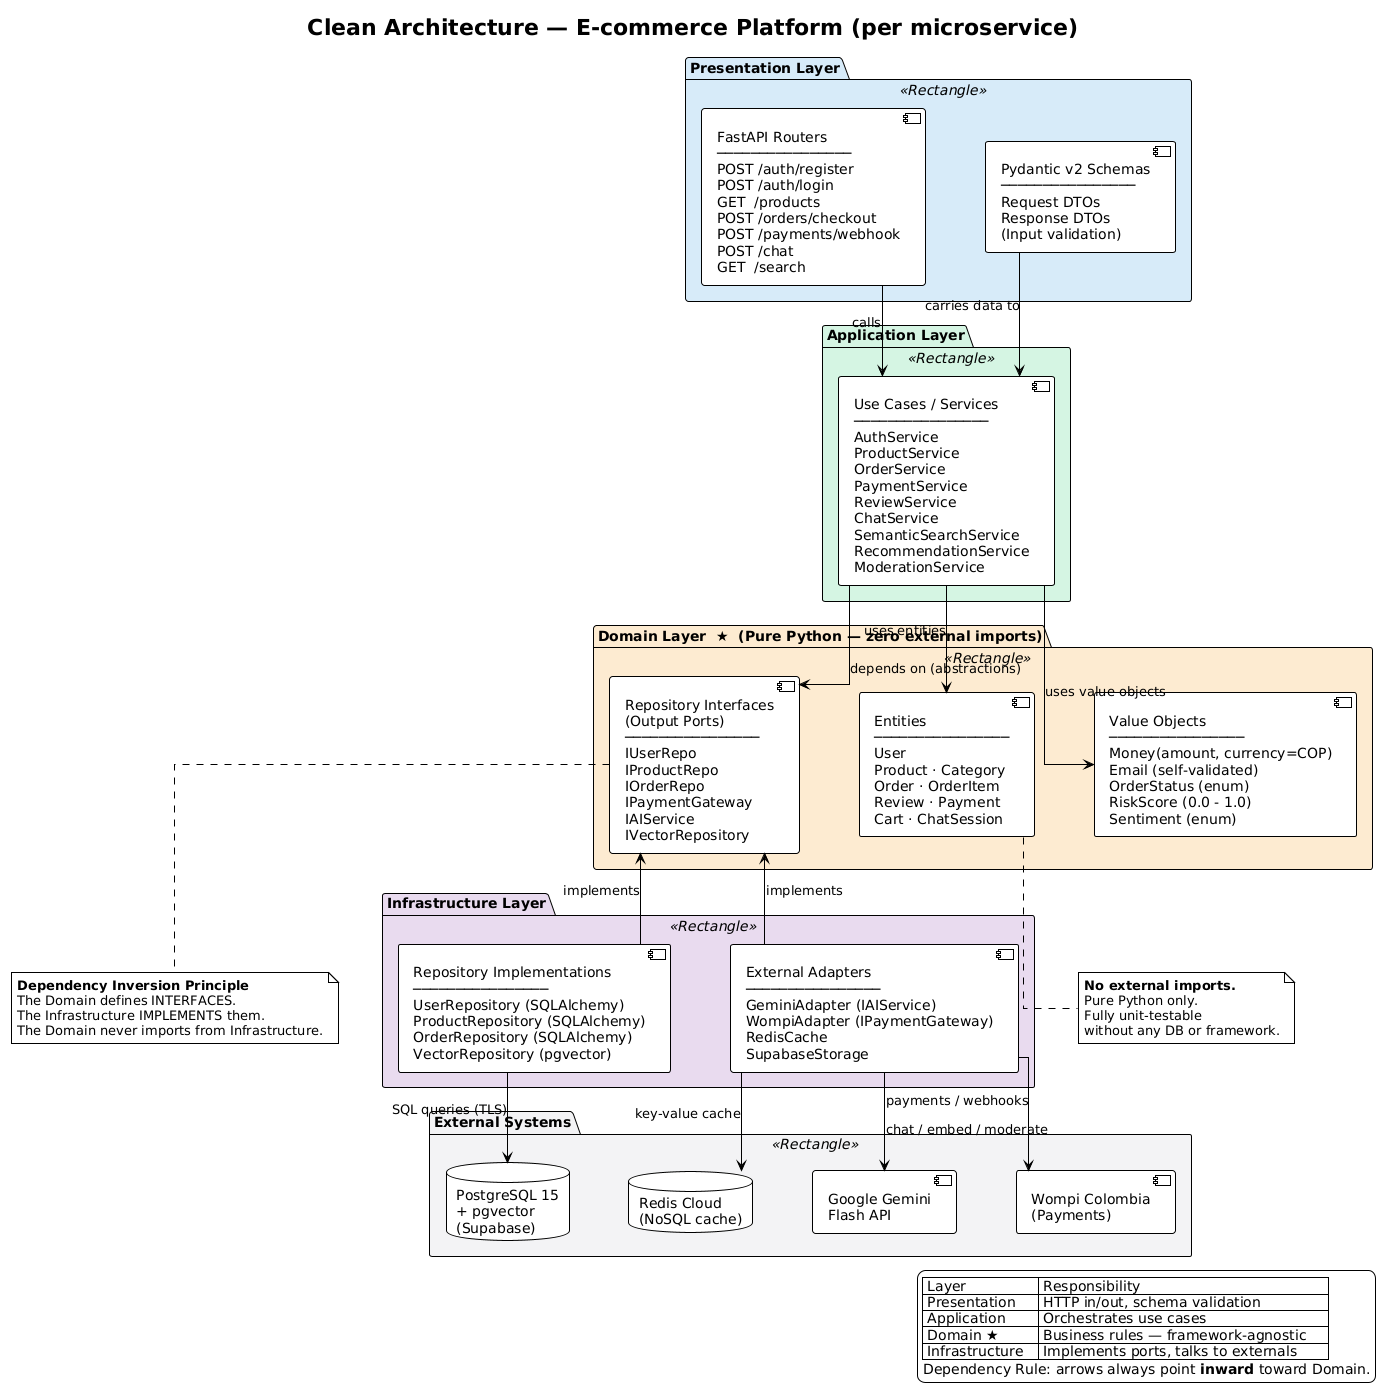

The diagram above was rendered by PlantUML. Its source (embedded in the PNG):
@startuml
!theme plain
skinparam linetype ortho
skinparam nodesep 60
skinparam ranksep 80

title Clean Architecture — E-commerce Platform (per microservice)

' ── PRESENTATION LAYER ────────────────────────────────────────────────
package "Presentation Layer" <<Rectangle>> #D6EAF8 {
    component [FastAPI Routers\n────────────────\nPOST /auth/register\nPOST /auth/login\nGET  /products\nPOST /orders/checkout\nPOST /payments/webhook\nPOST /chat\nGET  /search] as PRESENTATION
    component [Pydantic v2 Schemas\n────────────────\nRequest DTOs\nResponse DTOs\n(Input validation)] as SCHEMAS
}

' ── APPLICATION LAYER ─────────────────────────────────────────────────
package "Application Layer" <<Rectangle>> #D5F5E3 {
    component [Use Cases / Services\n────────────────\nAuthService\nProductService\nOrderService\nPaymentService\nReviewService\nChatService\nSemanticSearchService\nRecommendationService\nModerationService] as APPLICATION
}

' ── DOMAIN LAYER ──────────────────────────────────────────────────────
package "Domain Layer  ★  (Pure Python — zero external imports)" <<Rectangle>> #FDEBD0 {
    component [Entities\n────────────────\nUser\nProduct · Category\nOrder · OrderItem\nReview · Payment\nCart · ChatSession] as ENTITIES

    component [Value Objects\n────────────────\nMoney(amount, currency=COP)\nEmail (self-validated)\nOrderStatus (enum)\nRiskScore (0.0 - 1.0)\nSentiment (enum)] as VALUE_OBJECTS

    component [Repository Interfaces\n(Output Ports)\n────────────────\nIUserRepo\nIProductRepo\nIOrderRepo\nIPaymentGateway\nIAIService\nIVectorRepository] as INTERFACES
}

' ── INFRASTRUCTURE LAYER ──────────────────────────────────────────────
package "Infrastructure Layer" <<Rectangle>> #E8DAEF {
    component [Repository Implementations\n────────────────\nUserRepository (SQLAlchemy)\nProductRepository (SQLAlchemy)\nOrderRepository (SQLAlchemy)\nVectorRepository (pgvector)] as REPOS

    component [External Adapters\n────────────────\nGeminiAdapter (IAIService)\nWompiAdapter (IPaymentGateway)\nRedisCache\nSupabaseStorage] as ADAPTERS
}

' ── EXTERNAL SYSTEMS ──────────────────────────────────────────────────
package "External Systems" <<Rectangle>> #F2F3F4 {
    database "PostgreSQL 15\n+ pgvector\n(Supabase)" as PG
    database "Redis Cloud\n(NoSQL cache)" as REDIS
    component [Google Gemini\nFlash API] as GEMINI
    component [Wompi Colombia\n(Payments)] as WOMPI
}

' ── DEPENDENCY RULE (arrows always point INWARD) ──────────────────────
PRESENTATION -down-> APPLICATION : calls
SCHEMAS      -down-> APPLICATION : carries data to

APPLICATION  -down-> ENTITIES       : uses entities
APPLICATION  -down-> VALUE_OBJECTS  : uses value objects
APPLICATION  -down-> INTERFACES     : depends on (abstractions)

REPOS    -up-> INTERFACES : implements
ADAPTERS -up-> INTERFACES : implements

REPOS    -down-> PG    : SQL queries (TLS)
ADAPTERS -down-> REDIS  : key-value cache
ADAPTERS -down-> GEMINI : chat / embed / moderate
ADAPTERS -down-> WOMPI  : payments / webhooks

' ── DEPENDENCY INVERSION NOTE ─────────────────────────────────────────
note bottom of INTERFACES
  **Dependency Inversion Principle**
  The Domain defines INTERFACES.
  The Infrastructure IMPLEMENTS them.
  The Domain never imports from Infrastructure.
end note

note bottom of ENTITIES
  **No external imports.**
  Pure Python only.
  Fully unit-testable
  without any DB or framework.
end note

legend right
  | Layer            | Responsibility                          |
  | Presentation     | HTTP in/out, schema validation          |
  | Application      | Orchestrates use cases                  |
  | Domain ★         | Business rules — framework-agnostic     |
  | Infrastructure   | Implements ports, talks to externals    |
  Dependency Rule: arrows always point **inward** toward Domain.
endlegend
@enduml